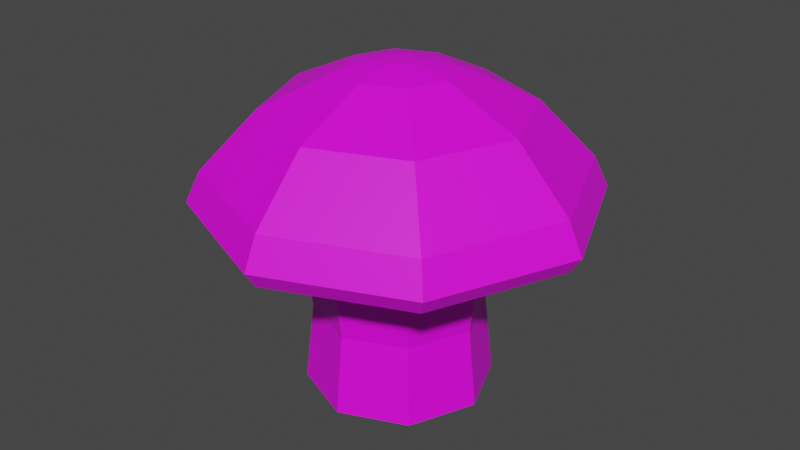 # Source: Doom_Shroom.blend  (saved by Blender 3.6.11; exported with 4.5.12 LTS)
import bpy
from mathutils import Matrix  # noqa: F401  (used for matrix-valued properties, if any)

bpy.ops.wm.read_factory_settings(use_empty=True)
scene = bpy.context.scene
scene.name = 'Scene'

# ---- collections
col_collection = bpy.data.collections.new('Collection'); scene.collection.children.link(col_collection)

# ---- images (referenced by path relative to the original .blend; pixels are not part of the script)
import os
ASSET_DIR = os.environ.get("B2B_ASSET_DIR", "")  # directory of the original .blend (textures are referenced by path, not embedded)
HERE = os.path.dirname(os.path.abspath(__file__))  # packed textures are extracted next to this script under _unpacked/

def load_image(name, relpath, width, height, colorspace="sRGB"):
    """Load a texture the original file referenced (path relative to the .blend, or extracted next to this script)."""
    p = next((c for c in (os.path.join(HERE, relpath), os.path.join(ASSET_DIR, relpath)) if relpath and os.path.exists(c)), "")
    if p:
        img = bpy.data.images.load(p, check_existing=True)
        img.name = name
    else:  # same state as the original file: an image datablock whose file is absent (Cycles renders it pink)
        img = bpy.data.images.new(name, width, height)
        img.source = "FILE"
        img.filepath = "//" + (relpath or name)
    img.colorspace_settings.name = colorspace
    return img
img_mushroom = load_image('MUSHROOM', 'MUSHROOM.png', 1024, 1024, 'sRGB')

# ---- materials (node trees are filled in below, after node groups)
mat_material_001 = bpy.data.materials.new('Material.001')
mat_material_001.use_transparent_shadow = False

# ---- material node trees
mat_material_001.use_nodes = True; mat_material_001.node_tree.nodes.clear()
_N = mat_material_001.node_tree.nodes; _L = mat_material_001.node_tree.links
n0 = _N.new('ShaderNodeBsdfPrincipled'); n0.name = 'Principled BSDF'; n0.location = (10, 300)
n0.distribution = 'GGX'
n0.subsurface_method = 'RANDOM_WALK_SKIN'
n0.inputs[3].default_value = 1.45
n0.inputs[27].default_value = (0.0, 0.0, 0.0, 1.0)
n0.inputs[28].default_value = 1.0
n1 = _N.new('ShaderNodeOutputMaterial'); n1.name = 'Material Output'; n1.location = (300, 300)
n2 = _N.new('ShaderNodeTexImage'); n2.name = 'Image Texture'; n2.location = (-352, 218)
n2.image = img_mushroom
_L.new(n0.outputs[0], n1.inputs[0])
_L.new(n2.outputs[0], n0.inputs[0])
n1.is_active_output = True

# ---- world
world_world = bpy.data.worlds.new('World'); scene.world = world_world
world_world.use_nodes = True; world_world.node_tree.nodes.clear()
_N = world_world.node_tree.nodes; _L = world_world.node_tree.links
n0 = _N.new('ShaderNodeOutputWorld'); n0.name = 'World Output'; n0.location = (300, 300)
n1 = _N.new('ShaderNodeBackground'); n1.name = 'Background'; n1.location = (10, 300)
n1.inputs[0].default_value = (0.05088, 0.05088, 0.05088, 1.0)
_L.new(n1.outputs[0], n0.inputs[0])
n0.is_active_output = True
world_world.color = (0.05088, 0.05088, 0.05088)
world_world.use_sun_shadow = False
world_world.sun_shadow_jitter_overblur = 0.0

# ---- meshes
me_circle = bpy.data.meshes.new('Circle')
me_circle.from_pydata([(0.0, 1.0, 0.0), (-0.7071, 0.7071, 0.0), (-1.0, 0.0, 0.0), (-0.7071, -0.7071, 0.0), (0.0, -1.0, 0.0), (0.7071, -0.7071, 0.0), (1.0, 0.0, 0.0), (0.7071, 0.7071, 0.0), (0.0, 1.0, 1.705), (-0.7071, 0.7071, 1.705), (-1.0, 0.0, 1.705), (-0.7071, -0.7071, 1.705), (0.0, -1.0, 1.705), (0.7071, -0.7071, 1.705), (1.0, 0.0, 1.705), (0.7071, 0.7071, 1.705), (7.9e-09, 1.954, 2.43), (-1.381, 1.381, 2.43), (-1.954, 0.0, 2.43), (-1.381, -1.381, 2.43), (7.9e-09, -1.954, 2.43), (1.381, -1.381, 2.43), (1.954, 0.0, 2.43), (1.381, 1.381, 2.43), (1.019e-08, 1.364, 3.05), (-0.9642, 0.9642, 3.05), (-1.364, -4.672e-09, 3.05), (-0.9642, -0.9642, 3.05), (1.019e-08, -1.364, 3.05), (0.9642, -0.9642, 3.05), (1.364, -4.672e-09, 3.05), (0.9642, 0.9642, 3.05), (8.606e-09, 0.5761, 3.417), (-0.4074, 0.4074, 3.417), (-0.5761, -1.058e-08, 3.417), (-0.4074, -0.4074, 3.417), (8.606e-09, -0.5761, 3.417), (0.4074, -0.4074, 3.417), (0.5761, -1.058e-08, 3.417), (0.4074, 0.4074, 3.417), (2.833e-09, 0.1896, 3.499), (-0.1341, 0.1341, 3.499), (-0.1896, -3.482e-09, 3.499), (-0.1341, -0.1341, 3.499), (2.833e-09, -0.1896, 3.499), (0.1341, -0.1341, 3.499), (0.1896, -3.482e-09, 3.499), (0.1341, 0.1341, 3.499), (-1.127, -1.127, 1.901), (4.422e-09, -1.594, 1.901), (-1.127, 1.127, 1.901), (-1.594, 0.0, 1.901), (1.594, 0.0, 1.901), (1.127, 1.127, 1.901), (1.127, -1.127, 1.901), (4.422e-09, 1.594, 1.901), (0.0, 0.9054, 0.8527), (-0.6402, 0.6402, 0.8527), (0.6402, 0.6402, 0.8527), (0.6402, -0.6402, 0.8527), (0.9054, 0.0, 0.8527), (-0.6402, -0.6402, 0.8527), (0.0, -0.9054, 0.8527), (-0.9054, 0.0, 0.8527), (7.352e-09, 1.987, 1.92), (8.523e-09, 2.108, 2.099), (-1.49, 1.49, 2.099), (-1.405, 1.405, 1.92), (-2.108, 0.0, 2.099), (-1.987, 0.0, 1.92), (-1.49, -1.49, 2.099), (-1.405, -1.405, 1.92), (8.523e-09, -2.108, 2.099), (7.352e-09, -1.987, 1.92), (1.49, -1.49, 2.099), (1.405, -1.405, 1.92), (2.108, 0.0, 2.099), (1.987, 0.0, 1.92), (1.49, 1.49, 2.099), (1.405, 1.405, 1.92)], [], [(57, 9, 8, 56), (56, 8, 15, 58), (60, 14, 13, 59), (62, 12, 11, 61), (63, 10, 9, 57), (58, 15, 14, 60), (59, 13, 12, 62), (61, 11, 10, 63), (74, 21, 20, 72), (70, 19, 18, 68), (76, 22, 21, 74), (72, 20, 19, 70), (65, 16, 23, 78), (68, 18, 17, 66), (78, 23, 22, 76), (55, 64, 79, 53), (52, 77, 75, 54), (49, 73, 71, 48), (51, 69, 67, 50), (53, 79, 77, 52), (54, 75, 73, 49), (48, 71, 69, 51), (50, 67, 64, 55), (21, 29, 28, 20), (19, 27, 26, 18), (17, 25, 24, 16), (16, 24, 31, 23), (22, 30, 29, 21), (20, 28, 27, 19), (18, 26, 25, 17), (23, 31, 30, 22), (31, 39, 38, 30), (29, 37, 36, 28), (27, 35, 34, 26), (25, 33, 32, 24), (24, 32, 39, 31), (30, 38, 37, 29), (28, 36, 35, 27), (26, 34, 33, 25), (38, 46, 45, 37), (36, 44, 43, 35), (34, 42, 41, 33), (39, 47, 46, 38), (37, 45, 44, 36), (35, 43, 42, 34), (33, 41, 40, 32), (32, 40, 47, 39), (41, 42, 43, 44, 45, 46, 47, 40), (14, 52, 54, 13), (8, 55, 53, 15), (9, 50, 55, 8), (11, 48, 51, 10), (13, 54, 49, 12), (15, 53, 52, 14), (10, 51, 50, 9), (12, 49, 48, 11), (1, 0, 7, 6, 5, 4, 3, 2), (3, 61, 63, 2), (5, 59, 62, 4), (7, 58, 60, 6), (2, 63, 57, 1), (4, 62, 61, 3), (6, 60, 59, 5), (0, 56, 58, 7), (1, 57, 56, 0), (67, 66, 65, 64), (69, 68, 66, 67), (71, 70, 68, 69), (73, 72, 70, 71), (75, 74, 72, 73), (77, 76, 74, 75), (79, 78, 76, 77), (64, 65, 78, 79), (66, 17, 16, 65)])
_uv = me_circle.uv_layers.new(name='UVMap')
_uv.uv.foreach_set('vector', [0.09397, 0.3191, 0.0001499, 0.3191, 0.0001499, 0.3981, 0.09397, 0.3981, 0.09397, 0.3981, 0.0001499, 0.3981, 0.0001499, 0.4772, 0.09397, 0.4772, 0.09397, 0.5563, 0.0001499, 0.5563, 0.0001499, 0.6353, 0.09397, 0.6353, 0.09397, 0.08184, 0.0001499, 0.08184, 0.0001499, 0.1609, 0.09397, 0.1609, 0.09397, 0.24, 0.0001499, 0.24, 0.0001499, 0.3191, 0.09397, 0.3191, 0.09397, 0.4772, 0.0001499, 0.4772, 0.0001499, 0.5563, 0.09397, 0.5563, 0.09397, 0.002767, 0.0001499, 0.002767, 0.0001499, 0.08184, 0.09397, 0.08184, 0.09397, 0.1609, 0.0001499, 0.1609, 0.0001499, 0.24, 0.09397, 0.24, 0.2386, 0.4825, 0.2765, 0.4685, 0.2452, 0.3184, 0.2099, 0.3212, 0.302, 0.04556, 0.3159, 0.08738, 0.4689, 0.05808, 0.4665, 0.02268, 0.5056, 0.5761, 0.5031, 0.5407, 0.3475, 0.5282, 0.3382, 0.5684, 0.2099, 0.3212, 0.2452, 0.3184, 0.2536, 0.1632, 0.2134, 0.1548, 0.7621, 0.2776, 0.7268, 0.2804, 0.7184, 0.4356, 0.7586, 0.4439, 0.4665, 0.02268, 0.4689, 0.05808, 0.6245, 0.07059, 0.6338, 0.0304, 0.67, 0.5532, 0.6561, 0.5114, 0.5031, 0.5407, 0.5056, 0.5761, 0.5491, 0.7329, 0.5886, 0.7165, 0.4715, 0.599, 0.455, 0.6386, 0.3216, 0.6386, 0.3051, 0.5989, 0.1881, 0.7165, 0.2275, 0.7328, 0.2277, 0.8656, 0.1881, 0.8819, 0.305, 0.9998, 0.3216, 0.9602, 0.4552, 0.9601, 0.4717, 0.9998, 0.5887, 0.8821, 0.5493, 0.8657, 0.455, 0.6386, 0.4715, 0.599, 0.3051, 0.5989, 0.3216, 0.6386, 0.2275, 0.7328, 0.1881, 0.7165, 0.1881, 0.8819, 0.2277, 0.8656, 0.3216, 0.9602, 0.305, 0.9998, 0.4717, 0.9998, 0.4552, 0.9601, 0.5493, 0.8657, 0.5887, 0.8821, 0.5886, 0.7165, 0.5491, 0.7329, 0.2765, 0.4685, 0.3633, 0.42, 0.3268, 0.3123, 0.2452, 0.3184, 0.3159, 0.08738, 0.3652, 0.1761, 0.4743, 0.1405, 0.4689, 0.05808, 0.6956, 0.1303, 0.6087, 0.1788, 0.6452, 0.2864, 0.7268, 0.2804, 0.7268, 0.2804, 0.6452, 0.2864, 0.6244, 0.3996, 0.7184, 0.4356, 0.5031, 0.5407, 0.4977, 0.4583, 0.3869, 0.4369, 0.3475, 0.5282, 0.2452, 0.3184, 0.3268, 0.3123, 0.3476, 0.1991, 0.2536, 0.1632, 0.4689, 0.05808, 0.4743, 0.1405, 0.5851, 0.1619, 0.6245, 0.07059, 0.6561, 0.5114, 0.6069, 0.4227, 0.4977, 0.4583, 0.5031, 0.5407, 0.6069, 0.4227, 0.5377, 0.345, 0.4916, 0.3662, 0.4977, 0.4583, 0.3633, 0.42, 0.4406, 0.3511, 0.4192, 0.3052, 0.3268, 0.3123, 0.3652, 0.1761, 0.4343, 0.2537, 0.4804, 0.2326, 0.4743, 0.1405, 0.6087, 0.1788, 0.5314, 0.2477, 0.5528, 0.2936, 0.6452, 0.2864, 0.6452, 0.2864, 0.5528, 0.2936, 0.5395, 0.3425, 0.6244, 0.3996, 0.4977, 0.4583, 0.4916, 0.3662, 0.4432, 0.353, 0.3869, 0.4369, 0.3268, 0.3123, 0.4192, 0.3052, 0.4325, 0.2563, 0.3476, 0.1991, 0.4743, 0.1405, 0.4804, 0.2326, 0.5288, 0.2458, 0.5851, 0.1619, 0.4916, 0.3662, 0.4879, 0.3213, 0.4718, 0.3163, 0.4432, 0.353, 0.4192, 0.3052, 0.464, 0.3013, 0.469, 0.2851, 0.4325, 0.2563, 0.4804, 0.2326, 0.4841, 0.2774, 0.5002, 0.2824, 0.5288, 0.2458, 0.5377, 0.345, 0.503, 0.3137, 0.4879, 0.3213, 0.4916, 0.3662, 0.4406, 0.3511, 0.4718, 0.3163, 0.464, 0.3013, 0.4192, 0.3052, 0.4343, 0.2537, 0.469, 0.2851, 0.4841, 0.2774, 0.4804, 0.2326, 0.5314, 0.2477, 0.5002, 0.2824, 0.508, 0.2975, 0.5528, 0.2936, 0.5528, 0.2936, 0.508, 0.2975, 0.503, 0.3137, 0.5395, 0.3425, 0.5002, 0.2824, 0.4841, 0.2774, 0.469, 0.2851, 0.464, 0.3013, 0.4718, 0.3163, 0.4879, 0.3213, 0.503, 0.3137, 0.508, 0.2975, 0.3478, 0.7009, 0.3216, 0.6386, 0.2275, 0.7328, 0.2901, 0.7582, 0.4869, 0.7587, 0.5491, 0.7329, 0.455, 0.6386, 0.429, 0.7015, 0.4866, 0.8402, 0.5493, 0.8657, 0.5491, 0.7329, 0.4869, 0.7587, 0.3476, 0.8975, 0.3216, 0.9602, 0.4552, 0.9601, 0.4289, 0.8977, 0.2901, 0.7582, 0.2275, 0.7328, 0.2277, 0.8656, 0.29, 0.8398, 0.429, 0.7015, 0.455, 0.6386, 0.3216, 0.6386, 0.3478, 0.7009, 0.4289, 0.8977, 0.4552, 0.9601, 0.5493, 0.8657, 0.4866, 0.8402, 0.29, 0.8398, 0.2277, 0.8656, 0.3216, 0.9602, 0.3476, 0.8975, 0.589, 0.7398, 0.6474, 0.7982, 0.7299, 0.7982, 0.7883, 0.7398, 0.7883, 0.6573, 0.7299, 0.5989, 0.6474, 0.5989, 0.589, 0.6573, 0.1878, 0.1609, 0.09397, 0.1609, 0.09397, 0.24, 0.1878, 0.24, 0.1878, 0.002767, 0.09397, 0.002767, 0.09397, 0.08184, 0.1878, 0.08184, 0.1878, 0.4772, 0.09397, 0.4772, 0.09397, 0.5563, 0.1878, 0.5563, 0.1878, 0.24, 0.09397, 0.24, 0.09397, 0.3191, 0.1878, 0.3191, 0.1878, 0.08184, 0.09397, 0.08184, 0.09397, 0.1609, 0.1878, 0.1609, 0.1878, 0.5563, 0.09397, 0.5563, 0.09397, 0.6353, 0.1878, 0.6353, 0.1878, 0.3981, 0.09397, 0.3981, 0.09397, 0.4772, 0.1878, 0.4772, 0.1878, 0.3191, 0.09397, 0.3191, 0.09397, 0.3981, 0.1878, 0.3981, 0.7564, 0.1173, 0.7335, 0.1163, 0.7621, 0.2776, 0.7839, 0.2758, 0.4654, 0.0001543, 0.4665, 0.02268, 0.6338, 0.0304, 0.6298, 0.007312, 0.3039, 0.0224, 0.302, 0.04556, 0.4665, 0.02268, 0.4654, 0.0001543, 0.1881, 0.323, 0.2099, 0.3212, 0.2134, 0.1548, 0.1881, 0.16, 0.2157, 0.4815, 0.2386, 0.4825, 0.2099, 0.3212, 0.1881, 0.323, 0.5066, 0.5986, 0.5056, 0.5761, 0.3382, 0.5684, 0.3422, 0.5915, 0.6681, 0.5764, 0.67, 0.5532, 0.5056, 0.5761, 0.5066, 0.5986, 0.7839, 0.2758, 0.7621, 0.2776, 0.7586, 0.4439, 0.7839, 0.4388, 0.7335, 0.1163, 0.6956, 0.1303, 0.7268, 0.2804, 0.7621, 0.2776])
me_circle.materials.append(mat_material_001)
me_circle.use_mirror_y = True
me_circle.update()

# ---- objects
ob_circle = bpy.data.objects.new('Circle', me_circle)

# ---- transforms, parenting, visibility, modifiers, constraints
ob_circle.location = (0.0, 0.0, 0.0)
ob_circle.use_mesh_mirror_y = True

# ---- collection membership
col_collection.objects.link(ob_circle)

# ---- scene / render settings (as saved in the file)
scene.frame_start = 1; scene.frame_end = 250; scene.frame_set(1)
scene.render.engine = 'BLENDER_EEVEE_NEXT'
scene.cycles.sampling_pattern = 'TABULATED_SOBOL'
scene.view_settings.view_transform = 'Filmic'
bpy.context.view_layer.update()

# ---- added for rendering (the .blend has no active camera and no usable light): camera, sun
cam_auto = bpy.data.cameras.new('AutoCamera')
cam_auto.lens = 50.0
cam_auto.sensor_width = 36.0
cam_auto.clip_end = 1000.0
ob_auto_camera = bpy.data.objects.new('AutoCamera', cam_auto)
scene.collection.objects.link(ob_auto_camera)
ob_auto_camera.location = (6.39592, -7.67511, 6.86645)
ob_auto_camera.rotation_euler = (1.09748, -7.21219e-08, 0.694738)
scene.camera = ob_auto_camera
light_auto_sun = bpy.data.lights.new('AutoSun', 'SUN')
light_auto_sun.energy = 3.0
light_auto_sun.angle = 0.0523599
ob_auto_sun = bpy.data.objects.new('AutoSun', light_auto_sun)
scene.collection.objects.link(ob_auto_sun)
ob_auto_sun.rotation_euler = (0.872665, 0.174533, 0.523599)
bpy.context.view_layer.update()

